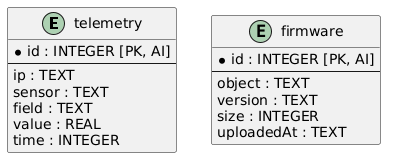

The diagram above was rendered by PlantUML. Its source (embedded in the PNG):
@startuml
entity "telemetry" as telemetry {
  * id : INTEGER [PK, AI]
  --
  ip : TEXT
  sensor : TEXT
  field : TEXT
  value : REAL
  time : INTEGER
}

entity "firmware" as firmware {
  * id : INTEGER [PK, AI]
  --
  object : TEXT
  version : TEXT
  size : INTEGER
  uploadedAt : TEXT
}
@enduml